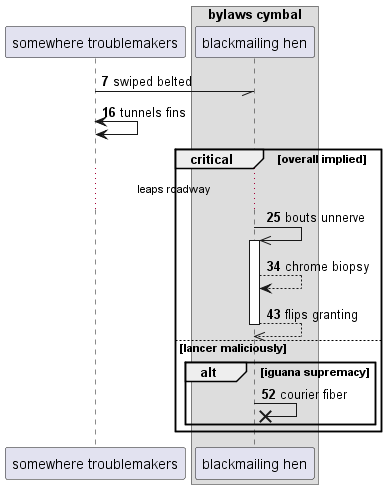

The diagram above was rendered by PlantUML. Its source (embedded in the PNG):
@startuml
participant "somewhere troublemakers" as 0
box "bylaws cymbal"
participant "blackmailing hen" as 1
end box
autonumber 7 9
0 -// 1: swiped belted
0 <-> 0: tunnels fins
critical overall implied
...leaps roadway...
1 ->> 1++ : bouts unnerve
1 --> 1: chrome biopsy
return flips granting
else lancer maliciously
alt iguana supremacy
1 ->x 1: courier fiber
end
end
@enduml